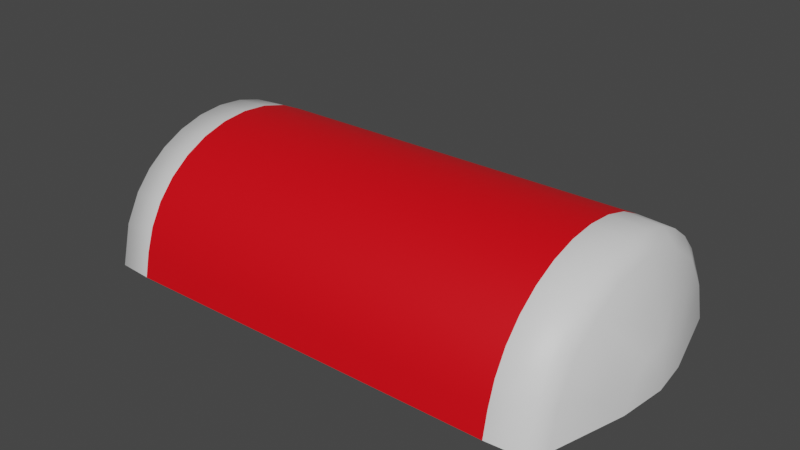 # Source: Note.blend  (saved by Blender 2.82.7; exported with 4.5.12 LTS)
import bpy
from mathutils import Matrix  # noqa: F401  (used for matrix-valued properties, if any)

bpy.ops.wm.read_factory_settings(use_empty=True)
scene = bpy.context.scene
scene.name = 'Scene'

# ---- materials (node trees are filled in below, after node groups)
mat_material_001 = bpy.data.materials.new('Material.001')
mat_material_001.use_transparent_shadow = False
mat_material_002 = bpy.data.materials.new('Material.002')
mat_material_002.use_transparent_shadow = False

# ---- material node trees
mat_material_001.use_nodes = True; mat_material_001.node_tree.nodes.clear()
_N = mat_material_001.node_tree.nodes; _L = mat_material_001.node_tree.links
n0 = _N.new('ShaderNodeOutputMaterial'); n0.name = 'Material Output'; n0.location = (300, 300)
n1 = _N.new('ShaderNodeBsdfPrincipled'); n1.name = 'Principled BSDF'; n1.location = (10, 300)
n1.distribution = 'GGX'
n1.subsurface_method = 'BURLEY'
n1.inputs[3].default_value = 1.45
n1.inputs[27].default_value = (0.0, 0.0, 0.0, 1.0)
n1.inputs[28].default_value = 1.0
_L.new(n1.outputs[0], n0.inputs[0])
n0.is_active_output = True
mat_material_002.use_nodes = True; mat_material_002.node_tree.nodes.clear()
_N = mat_material_002.node_tree.nodes; _L = mat_material_002.node_tree.links
n0 = _N.new('ShaderNodeOutputMaterial'); n0.name = 'Material Output'; n0.location = (300, 300)
n1 = _N.new('ShaderNodeBsdfPrincipled'); n1.name = 'Principled BSDF'; n1.location = (10, 300)
n1.distribution = 'GGX'
n1.subsurface_method = 'BURLEY'
n1.inputs[0].default_value = (0.8, 0.0, 0.005652, 1.0)
n1.inputs[3].default_value = 1.45
n1.inputs[27].default_value = (0.0, 0.0, 0.0, 1.0)
n1.inputs[28].default_value = 1.0
_L.new(n1.outputs[0], n0.inputs[0])
n0.is_active_output = True

# ---- world
world_world = bpy.data.worlds.new('World'); scene.world = world_world
world_world.use_nodes = True; world_world.node_tree.nodes.clear()
_N = world_world.node_tree.nodes; _L = world_world.node_tree.links
n0 = _N.new('ShaderNodeOutputWorld'); n0.name = 'World Output'; n0.location = (300, 300)
n1 = _N.new('ShaderNodeBackground'); n1.name = 'Background'; n1.location = (10, 300)
n1.inputs[0].default_value = (0.05088, 0.05088, 0.05088, 1.0)
_L.new(n1.outputs[0], n0.inputs[0])
n0.is_active_output = True
world_world.color = (0.05088, 0.05088, 0.05088)
world_world.use_sun_shadow = False
world_world.sun_shadow_jitter_overblur = 0.0

# ---- meshes
me_cylinder = bpy.data.meshes.new('Cylinder')
me_cylinder.from_pydata([(-1.932, 0.02331, -0.09796), (-1.933, -0.05338, -0.0907), (-1.934, -0.1187, -0.06933), (-1.934, -0.1628, -0.03709), (-1.934, -0.1788, 0.001111), (-1.934, -0.1645, 0.03945), (-1.934, -0.1218, 0.07209), (-1.933, -0.0574, 0.09406), (-1.932, 0.01896, 0.102), (-1.696, 0.0293, -0.498), (-1.699, -0.3542, -0.4617), (-1.702, -0.6809, -0.3548), (-1.704, -0.9012, -0.1936), (-1.705, -0.9815, -0.002576), (-1.704, -0.9095, 0.1891), (-1.702, -0.6963, 0.3523), (-1.7, -0.3743, 0.4622), (-1.696, 0.007566, 0.502), (-1.678, 0.02911, -0.498), (-1.681, -0.3544, -0.4617), (-1.684, -0.6811, -0.3548), (-1.686, -0.9014, -0.1936), (-1.687, -0.9817, -0.002576), (-1.686, -0.9097, 0.1891), (-1.684, -0.6965, 0.3523), (-1.682, -0.3744, 0.4622), (-1.678, 0.00737, 0.502), (1.94, -0.01878, -0.09806), (0.004014, 0.01083, -0.498), (1.94, -0.09548, -0.0908), (0.0004899, -0.3726, -0.4617), (1.939, -0.1608, -0.06942), (-0.002506, -0.6994, -0.3548), (1.939, -0.2049, -0.03718), (-0.004516, -0.9197, -0.1936), (1.938, -0.2209, 0.001014), (-0.005235, -0.9999, -0.002618), (1.939, -0.2065, 0.03935), (-0.004554, -0.928, 0.1891), (1.939, -0.1639, 0.07199), (-0.002576, -0.7148, 0.3523), (1.939, -0.0995, 0.09397), (0.0003973, -0.3927, 0.4621), (1.94, -0.02313, 0.1019), (0.003914, -0.01091, 0.502), (1.704, -0.007652, -0.498), (1.7, -0.3911, -0.4617), (1.697, -0.7179, -0.3548), (1.695, -0.9381, -0.1936), (1.695, -1.018, -0.00266), (1.695, -0.9465, 0.189), (1.697, -0.7332, 0.3522), (1.7, -0.4112, 0.4621), (1.704, -0.02939, 0.5019), (1.686, -0.007456, -0.498), (1.682, -0.3909, -0.4617), (1.679, -0.7177, -0.3548), (1.677, -0.938, -0.1936), (1.677, -1.018, -0.00266), (1.677, -0.9463, 0.189), (1.679, -0.733, 0.3522), (1.682, -0.411, 0.4621), (1.686, -0.02919, 0.5019)], [], [(18, 28, 30, 19), (19, 30, 32, 20), (20, 32, 34, 21), (21, 34, 36, 22), (22, 36, 38, 23), (23, 38, 40, 24), (24, 40, 42, 25), (25, 42, 44, 26), (7, 16, 17, 8), (6, 15, 16, 7), (5, 14, 15, 6), (4, 13, 14, 5), (3, 12, 13, 4), (2, 11, 12, 3), (1, 10, 11, 2), (0, 9, 10, 1), (0, 1, 2, 3, 4, 5, 6, 7, 8), (16, 25, 26, 17), (15, 24, 25, 16), (14, 23, 24, 15), (13, 22, 23, 14), (12, 21, 22, 13), (11, 20, 21, 12), (10, 19, 20, 11), (9, 18, 19, 10), (54, 55, 30, 28), (55, 56, 32, 30), (56, 57, 34, 32), (57, 58, 36, 34), (58, 59, 38, 36), (59, 60, 40, 38), (60, 61, 42, 40), (61, 62, 44, 42), (41, 43, 53, 52), (39, 41, 52, 51), (37, 39, 51, 50), (35, 37, 50, 49), (33, 35, 49, 48), (31, 33, 48, 47), (29, 31, 47, 46), (27, 29, 46, 45), (27, 43, 41, 39, 37, 35, 33, 31, 29), (52, 53, 62, 61), (51, 52, 61, 60), (50, 51, 60, 59), (49, 50, 59, 58), (48, 49, 58, 57), (47, 48, 57, 56), (46, 47, 56, 55), (45, 46, 55, 54)])
me_cylinder.polygons.foreach_set('use_smooth', [True] * 50)
me_cylinder.polygons.foreach_set('material_index', [1, 1, 1, 1, 1, 1, 1, 1, 0, 0, 0, 0, 0, 0, 0, 0, 0, 0, 0, 0, 0, 0, 0, 0, 0, 1, 1, 1, 1, 1, 1, 1, 1, 0, 0, 0, 0, 0, 0, 0, 0, 0, 0, 0, 0, 0, 0, 0, 0, 0])
_uv = me_cylinder.uv_layers.new(name='UVMap')
_uv.uv.foreach_set('vector', [0.06614, 8.455e-05, 0.5002, 4.254e-05, 0.4993, 0.03634, 0.06523, 0.03638, 0.06523, 0.03638, 0.4993, 0.03634, 0.4986, 0.1432, 0.06445, 0.1433, 0.06445, 0.1433, 0.4986, 0.1432, 0.498, 0.3044, 0.06393, 0.3045, 0.06393, 0.3045, 0.498, 0.3044, 0.4979, 0.4954, 0.06375, 0.4954, 0.06375, 0.4954, 0.4979, 0.4954, 0.498, 0.6871, 0.06392, 0.6871, 0.06392, 0.6871, 0.498, 0.6871, 0.4985, 0.8503, 0.06444, 0.8503, 0.06444, 0.8503, 0.4985, 0.8503, 0.4993, 0.9601, 0.0652, 0.9602, 0.0652, 0.9602, 0.4993, 0.9601, 0.5002, 1.0, 0.06611, 1.0, 0.0002907, 0.5921, 0.06055, 0.9602, 0.06146, 1.0, 0.0004723, 0.6, 0.0001372, 0.5701, 0.05979, 0.8503, 0.06055, 0.9602, 0.0002907, 0.5921, 3.512e-05, 0.5375, 0.05927, 0.6871, 0.05979, 0.8503, 0.0001372, 0.5701, 0.0, 0.4991, 0.0591, 0.4954, 0.05927, 0.6871, 3.512e-05, 0.5375, 3.716e-05, 0.4609, 0.05928, 0.3045, 0.0591, 0.4954, 0.0, 0.4991, 0.0001408, 0.4287, 0.0598, 0.1433, 0.05928, 0.3045, 3.716e-05, 0.4609, 0.0002955, 0.4073, 0.06058, 0.03638, 0.0598, 0.1433, 0.0001408, 0.4287, 0.0004775, 0.4001, 0.06149, 8.509e-05, 0.06058, 0.03638, 0.0002955, 0.4073, 0.0004775, 0.4001, 0.0002955, 0.4073, 0.0001408, 0.4287, 3.716e-05, 0.4609, 0.0, 0.4991, 3.512e-05, 0.5375, 0.0001372, 0.5701, 0.0002907, 0.5921, 0.0004723, 0.6, 0.06055, 0.9602, 0.0652, 0.9602, 0.06611, 1.0, 0.06146, 1.0, 0.05979, 0.8503, 0.06444, 0.8503, 0.0652, 0.9602, 0.06055, 0.9602, 0.05927, 0.6871, 0.06392, 0.6871, 0.06444, 0.8503, 0.05979, 0.8503, 0.0591, 0.4954, 0.06375, 0.4954, 0.06392, 0.6871, 0.05927, 0.6871, 0.05928, 0.3045, 0.06393, 0.3045, 0.06375, 0.4954, 0.0591, 0.4954, 0.0598, 0.1433, 0.06445, 0.1433, 0.06393, 0.3045, 0.05928, 0.3045, 0.06058, 0.03638, 0.06523, 0.03638, 0.06445, 0.1433, 0.0598, 0.1433, 0.06149, 8.509e-05, 0.06614, 8.455e-05, 0.06523, 0.03638, 0.06058, 0.03638, 0.9344, 5.385e-07, 0.9335, 0.0363, 0.4993, 0.03634, 0.5002, 4.254e-05, 0.9335, 0.0363, 0.9327, 0.1432, 0.4986, 0.1432, 0.4993, 0.03634, 0.9327, 0.1432, 0.9322, 0.3044, 0.498, 0.3044, 0.4986, 0.1432, 0.9322, 0.3044, 0.932, 0.4954, 0.4979, 0.4954, 0.498, 0.3044, 0.932, 0.4954, 0.9321, 0.687, 0.498, 0.6871, 0.4979, 0.4954, 0.9321, 0.687, 0.9327, 0.8502, 0.4985, 0.8503, 0.498, 0.6871, 0.9327, 0.8502, 0.9334, 0.9601, 0.4993, 0.9601, 0.4985, 0.8503, 0.9334, 0.9601, 0.9343, 0.9999, 0.5002, 1.0, 0.4993, 0.9601, 0.9998, 0.592, 1.0, 0.5999, 0.939, 0.9999, 0.9381, 0.9601, 0.9997, 0.57, 0.9998, 0.592, 0.9381, 0.9601, 0.9373, 0.8502, 0.9996, 0.5374, 0.9997, 0.57, 0.9373, 0.8502, 0.9368, 0.687, 0.9995, 0.499, 0.9996, 0.5374, 0.9368, 0.687, 0.9366, 0.4954, 0.9996, 0.4608, 0.9995, 0.499, 0.9366, 0.4954, 0.9368, 0.3044, 0.9997, 0.4286, 0.9996, 0.4608, 0.9368, 0.3044, 0.9373, 0.1432, 0.9998, 0.4072, 0.9997, 0.4286, 0.9373, 0.1432, 0.9381, 0.0363, 1.0, 0.4, 0.9998, 0.4072, 0.9381, 0.0363, 0.939, 0.0, 1.0, 0.4, 1.0, 0.5999, 0.9998, 0.592, 0.9997, 0.57, 0.9996, 0.5374, 0.9995, 0.499, 0.9996, 0.4608, 0.9997, 0.4286, 0.9998, 0.4072, 0.9381, 0.9601, 0.939, 0.9999, 0.9343, 0.9999, 0.9334, 0.9601, 0.9373, 0.8502, 0.9381, 0.9601, 0.9334, 0.9601, 0.9327, 0.8502, 0.9368, 0.687, 0.9373, 0.8502, 0.9327, 0.8502, 0.9321, 0.687, 0.9366, 0.4954, 0.9368, 0.687, 0.9321, 0.687, 0.932, 0.4954, 0.9368, 0.3044, 0.9366, 0.4954, 0.932, 0.4954, 0.9322, 0.3044, 0.9373, 0.1432, 0.9368, 0.3044, 0.9322, 0.3044, 0.9327, 0.1432, 0.9381, 0.0363, 0.9373, 0.1432, 0.9327, 0.1432, 0.9335, 0.0363, 0.939, 0.0, 0.9381, 0.0363, 0.9335, 0.0363, 0.9344, 5.385e-07])
me_cylinder.materials.append(mat_material_001)
me_cylinder.materials.append(mat_material_002)
me_cylinder.use_remesh_fix_poles = True
me_cylinder.use_remesh_preserve_attributes = False
me_cylinder.use_mirror_vertex_groups = False
me_cylinder.update()

# ---- objects
ob_cylinder = bpy.data.objects.new('Cylinder', me_cylinder)

# ---- transforms, parenting, visibility, modifiers, constraints
ob_cylinder.location = (0.0, 0.0, 0.0)
ob_cylinder.rotation_euler = (-1.571, -0.0, 0.0)
ob_cylinder.scale = (0.5, 0.46, 1.0)
ob_cylinder.lineart.crease_threshold = 0.0
_m = ob_cylinder.modifiers.new('Subdivision', 'SUBSURF')
_m.uv_smooth = 'PRESERVE_CORNERS'
_m.render_levels = 1
_m.show_only_control_edges = False
_m = ob_cylinder.modifiers.new('Decimate', 'DECIMATE')
_m.ratio = 0.5
_m.angle_limit = 0.0

# ---- collection membership
scene.collection.objects.link(ob_cylinder)

# ---- scene / render settings (as saved in the file)
scene.frame_start = 1; scene.frame_end = 250; scene.frame_set(35)
scene.render.engine = 'BLENDER_EEVEE_NEXT'
scene.cycles.use_denoising = False
scene.cycles.samples = 128
scene.cycles.sampling_pattern = 'TABULATED_SOBOL'
scene.cycles.use_adaptive_sampling = False
scene.cycles.use_light_tree = False
scene.view_settings.view_transform = 'Filmic'
bpy.context.view_layer.update()

# ---- added for rendering (the .blend has no active camera and no usable light): camera, sun
cam_auto = bpy.data.cameras.new('AutoCamera')
cam_auto.lens = 50.0
cam_auto.sensor_width = 36.0
cam_auto.clip_end = 1000.0
ob_auto_camera = bpy.data.objects.new('AutoCamera', cam_auto)
scene.collection.objects.link(ob_auto_camera)
ob_auto_camera.location = (2.05646, -2.46345, 1.86468)
ob_auto_camera.rotation_euler = (1.09748, -7.21219e-08, 0.694738)
scene.camera = ob_auto_camera
light_auto_sun = bpy.data.lights.new('AutoSun', 'SUN')
light_auto_sun.energy = 3.0
light_auto_sun.angle = 0.0523599
ob_auto_sun = bpy.data.objects.new('AutoSun', light_auto_sun)
scene.collection.objects.link(ob_auto_sun)
ob_auto_sun.rotation_euler = (0.872665, 0.174533, 0.523599)
bpy.context.view_layer.update()
